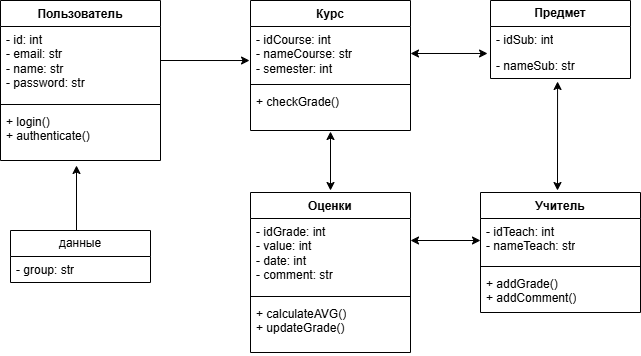

The diagram above was exported from draw.io. Its source (the exported page's mxGraphModel, read from the mxfile embedded in the PNG):
<mxGraphModel dx="818" dy="787" grid="1" gridSize="10" guides="1" tooltips="1" connect="1" arrows="1" fold="1" page="1" pageScale="1" pageWidth="827" pageHeight="1169" background="#FFFFFF" math="0" shadow="0">
  <root>
    <mxCell id="WIyWlLk6GJQsqaUBKTNV-0" />
    <mxCell id="WIyWlLk6GJQsqaUBKTNV-1" parent="WIyWlLk6GJQsqaUBKTNV-0" />
    <mxCell id="wOWpx-4OiWmD1a0hqQby-0" value="Пользователь" style="swimlane;fontStyle=1;align=center;verticalAlign=top;childLayout=stackLayout;horizontal=1;startSize=26;horizontalStack=0;resizeParent=1;resizeParentMax=0;resizeLast=0;collapsible=1;marginBottom=0;whiteSpace=wrap;html=1;" parent="WIyWlLk6GJQsqaUBKTNV-1" vertex="1">
      <mxGeometry x="70" y="80" width="160" height="160" as="geometry" />
    </mxCell>
    <mxCell id="wOWpx-4OiWmD1a0hqQby-1" value="- id: int&lt;br&gt;- email: str&lt;div&gt;- name: str&lt;br&gt;- password: str&lt;/div&gt;" style="text;strokeColor=none;fillColor=none;align=left;verticalAlign=top;spacingLeft=4;spacingRight=4;overflow=hidden;rotatable=0;points=[[0,0.5],[1,0.5]];portConstraint=eastwest;whiteSpace=wrap;html=1;" parent="wOWpx-4OiWmD1a0hqQby-0" vertex="1">
      <mxGeometry y="26" width="160" height="74" as="geometry" />
    </mxCell>
    <mxCell id="wOWpx-4OiWmD1a0hqQby-2" value="" style="line;strokeWidth=1;fillColor=none;align=left;verticalAlign=middle;spacingTop=-1;spacingLeft=3;spacingRight=3;rotatable=0;labelPosition=right;points=[];portConstraint=eastwest;strokeColor=inherit;" parent="wOWpx-4OiWmD1a0hqQby-0" vertex="1">
      <mxGeometry y="100" width="160" height="8" as="geometry" />
    </mxCell>
    <mxCell id="wOWpx-4OiWmD1a0hqQby-3" value="+ login()&lt;div&gt;+&amp;nbsp;authenticate()&lt;/div&gt;" style="text;strokeColor=none;fillColor=none;align=left;verticalAlign=top;spacingLeft=4;spacingRight=4;overflow=hidden;rotatable=0;points=[[0,0.5],[1,0.5]];portConstraint=eastwest;whiteSpace=wrap;html=1;" parent="wOWpx-4OiWmD1a0hqQby-0" vertex="1">
      <mxGeometry y="108" width="160" height="52" as="geometry" />
    </mxCell>
    <mxCell id="wOWpx-4OiWmD1a0hqQby-4" value="" style="endArrow=classic;html=1;rounded=0;" parent="WIyWlLk6GJQsqaUBKTNV-1" edge="1">
      <mxGeometry width="50" height="50" relative="1" as="geometry">
        <Array as="points" />
        <mxPoint x="146" y="310" as="sourcePoint" />
        <mxPoint x="146" y="245" as="targetPoint" />
      </mxGeometry>
    </mxCell>
    <mxCell id="wOWpx-4OiWmD1a0hqQby-9" value="данные" style="swimlane;fontStyle=0;childLayout=stackLayout;horizontal=1;startSize=26;fillColor=none;horizontalStack=0;resizeParent=1;resizeParentMax=0;resizeLast=0;collapsible=1;marginBottom=0;whiteSpace=wrap;html=1;" parent="WIyWlLk6GJQsqaUBKTNV-1" vertex="1">
      <mxGeometry x="80" y="310" width="140" height="52" as="geometry" />
    </mxCell>
    <mxCell id="wOWpx-4OiWmD1a0hqQby-10" value="- group: str" style="text;strokeColor=none;fillColor=none;align=left;verticalAlign=top;spacingLeft=4;spacingRight=4;overflow=hidden;rotatable=0;points=[[0,0.5],[1,0.5]];portConstraint=eastwest;whiteSpace=wrap;html=1;" parent="wOWpx-4OiWmD1a0hqQby-9" vertex="1">
      <mxGeometry y="26" width="140" height="26" as="geometry" />
    </mxCell>
    <mxCell id="wOWpx-4OiWmD1a0hqQby-13" value="Курс" style="swimlane;fontStyle=1;align=center;verticalAlign=top;childLayout=stackLayout;horizontal=1;startSize=26;horizontalStack=0;resizeParent=1;resizeParentMax=0;resizeLast=0;collapsible=1;marginBottom=0;whiteSpace=wrap;html=1;" parent="WIyWlLk6GJQsqaUBKTNV-1" vertex="1">
      <mxGeometry x="320" y="80" width="160" height="130" as="geometry">
        <mxRectangle x="320" y="80" width="70" height="30" as="alternateBounds" />
      </mxGeometry>
    </mxCell>
    <mxCell id="wOWpx-4OiWmD1a0hqQby-14" value="- idCourse: int&lt;br&gt;&lt;div&gt;- nameCourse: str&lt;br&gt;- semester: int&lt;/div&gt;" style="text;strokeColor=none;fillColor=none;align=left;verticalAlign=top;spacingLeft=4;spacingRight=4;overflow=hidden;rotatable=0;points=[[0,0.5],[1,0.5]];portConstraint=eastwest;whiteSpace=wrap;html=1;" parent="wOWpx-4OiWmD1a0hqQby-13" vertex="1">
      <mxGeometry y="26" width="160" height="54" as="geometry" />
    </mxCell>
    <mxCell id="wOWpx-4OiWmD1a0hqQby-15" value="" style="line;strokeWidth=1;fillColor=none;align=left;verticalAlign=middle;spacingTop=-1;spacingLeft=3;spacingRight=3;rotatable=0;labelPosition=right;points=[];portConstraint=eastwest;strokeColor=inherit;" parent="wOWpx-4OiWmD1a0hqQby-13" vertex="1">
      <mxGeometry y="80" width="160" height="8" as="geometry" />
    </mxCell>
    <mxCell id="wOWpx-4OiWmD1a0hqQby-16" value="+ checkGrade()" style="text;strokeColor=none;fillColor=none;align=left;verticalAlign=top;spacingLeft=4;spacingRight=4;overflow=hidden;rotatable=0;points=[[0,0.5],[1,0.5]];portConstraint=eastwest;whiteSpace=wrap;html=1;" parent="wOWpx-4OiWmD1a0hqQby-13" vertex="1">
      <mxGeometry y="88" width="160" height="42" as="geometry" />
    </mxCell>
    <mxCell id="wOWpx-4OiWmD1a0hqQby-17" value="" style="endArrow=classic;html=1;rounded=0;entryX=-0.006;entryY=0.63;entryDx=0;entryDy=0;entryPerimeter=0;" parent="WIyWlLk6GJQsqaUBKTNV-1" target="wOWpx-4OiWmD1a0hqQby-14" edge="1">
      <mxGeometry width="50" height="50" relative="1" as="geometry">
        <mxPoint x="230" y="140" as="sourcePoint" />
        <mxPoint x="280" y="90" as="targetPoint" />
      </mxGeometry>
    </mxCell>
    <mxCell id="wOWpx-4OiWmD1a0hqQby-22" value="Оценки" style="swimlane;fontStyle=1;align=center;verticalAlign=top;childLayout=stackLayout;horizontal=1;startSize=26;horizontalStack=0;resizeParent=1;resizeParentMax=0;resizeLast=0;collapsible=1;marginBottom=0;whiteSpace=wrap;html=1;" parent="WIyWlLk6GJQsqaUBKTNV-1" vertex="1">
      <mxGeometry x="320" y="272" width="160" height="160" as="geometry" />
    </mxCell>
    <mxCell id="wOWpx-4OiWmD1a0hqQby-23" value="- idGrade: int&lt;br&gt;- value: int&lt;div&gt;- date: int&lt;br&gt;- comment: str&lt;/div&gt;" style="text;strokeColor=none;fillColor=none;align=left;verticalAlign=top;spacingLeft=4;spacingRight=4;overflow=hidden;rotatable=0;points=[[0,0.5],[1,0.5]];portConstraint=eastwest;whiteSpace=wrap;html=1;" parent="wOWpx-4OiWmD1a0hqQby-22" vertex="1">
      <mxGeometry y="26" width="160" height="74" as="geometry" />
    </mxCell>
    <mxCell id="wOWpx-4OiWmD1a0hqQby-24" value="" style="line;strokeWidth=1;fillColor=none;align=left;verticalAlign=middle;spacingTop=-1;spacingLeft=3;spacingRight=3;rotatable=0;labelPosition=right;points=[];portConstraint=eastwest;strokeColor=inherit;" parent="wOWpx-4OiWmD1a0hqQby-22" vertex="1">
      <mxGeometry y="100" width="160" height="8" as="geometry" />
    </mxCell>
    <mxCell id="wOWpx-4OiWmD1a0hqQby-25" value="+ calculateAVG()&lt;div&gt;+ updateGrade()&lt;/div&gt;" style="text;strokeColor=none;fillColor=none;align=left;verticalAlign=top;spacingLeft=4;spacingRight=4;overflow=hidden;rotatable=0;points=[[0,0.5],[1,0.5]];portConstraint=eastwest;whiteSpace=wrap;html=1;" parent="wOWpx-4OiWmD1a0hqQby-22" vertex="1">
      <mxGeometry y="108" width="160" height="52" as="geometry" />
    </mxCell>
    <mxCell id="wOWpx-4OiWmD1a0hqQby-26" value="" style="endArrow=classic;startArrow=classic;html=1;rounded=0;entryX=0.5;entryY=1.024;entryDx=0;entryDy=0;entryPerimeter=0;" parent="WIyWlLk6GJQsqaUBKTNV-1" target="wOWpx-4OiWmD1a0hqQby-16" edge="1">
      <mxGeometry width="50" height="50" relative="1" as="geometry">
        <mxPoint x="400" y="270" as="sourcePoint" />
        <mxPoint x="440" y="390" as="targetPoint" />
        <Array as="points" />
      </mxGeometry>
    </mxCell>
    <mxCell id="wOWpx-4OiWmD1a0hqQby-27" value="&lt;b&gt;Предмет&lt;/b&gt;" style="swimlane;fontStyle=0;childLayout=stackLayout;horizontal=1;startSize=26;fillColor=none;horizontalStack=0;resizeParent=1;resizeParentMax=0;resizeLast=0;collapsible=1;marginBottom=0;whiteSpace=wrap;html=1;" parent="WIyWlLk6GJQsqaUBKTNV-1" vertex="1">
      <mxGeometry x="560" y="80" width="140" height="78" as="geometry" />
    </mxCell>
    <mxCell id="wOWpx-4OiWmD1a0hqQby-28" value="- idSub: int" style="text;strokeColor=none;fillColor=none;align=left;verticalAlign=top;spacingLeft=4;spacingRight=4;overflow=hidden;rotatable=0;points=[[0,0.5],[1,0.5]];portConstraint=eastwest;whiteSpace=wrap;html=1;" parent="wOWpx-4OiWmD1a0hqQby-27" vertex="1">
      <mxGeometry y="26" width="140" height="26" as="geometry" />
    </mxCell>
    <mxCell id="wOWpx-4OiWmD1a0hqQby-29" value="- nameSub: str" style="text;strokeColor=none;fillColor=none;align=left;verticalAlign=top;spacingLeft=4;spacingRight=4;overflow=hidden;rotatable=0;points=[[0,0.5],[1,0.5]];portConstraint=eastwest;whiteSpace=wrap;html=1;" parent="wOWpx-4OiWmD1a0hqQby-27" vertex="1">
      <mxGeometry y="52" width="140" height="26" as="geometry" />
    </mxCell>
    <mxCell id="wOWpx-4OiWmD1a0hqQby-31" value="" style="endArrow=classic;startArrow=classic;html=1;rounded=0;entryX=-0.021;entryY=0.038;entryDx=0;entryDy=0;entryPerimeter=0;exitX=1;exitY=0.5;exitDx=0;exitDy=0;" parent="WIyWlLk6GJQsqaUBKTNV-1" source="wOWpx-4OiWmD1a0hqQby-14" target="wOWpx-4OiWmD1a0hqQby-29" edge="1">
      <mxGeometry width="50" height="50" relative="1" as="geometry">
        <mxPoint x="490" y="158" as="sourcePoint" />
        <mxPoint x="540" y="108" as="targetPoint" />
      </mxGeometry>
    </mxCell>
    <mxCell id="wOWpx-4OiWmD1a0hqQby-50" value="Учитель" style="swimlane;fontStyle=1;align=center;verticalAlign=top;childLayout=stackLayout;horizontal=1;startSize=26;horizontalStack=0;resizeParent=1;resizeParentMax=0;resizeLast=0;collapsible=1;marginBottom=0;whiteSpace=wrap;html=1;" parent="WIyWlLk6GJQsqaUBKTNV-1" vertex="1">
      <mxGeometry x="550" y="272" width="160" height="120" as="geometry" />
    </mxCell>
    <mxCell id="wOWpx-4OiWmD1a0hqQby-51" value="- idTeach: int&lt;br&gt;- nameTeach: str&lt;div&gt;&lt;br&gt;&lt;/div&gt;" style="text;strokeColor=none;fillColor=none;align=left;verticalAlign=top;spacingLeft=4;spacingRight=4;overflow=hidden;rotatable=0;points=[[0,0.5],[1,0.5]];portConstraint=eastwest;whiteSpace=wrap;html=1;" parent="wOWpx-4OiWmD1a0hqQby-50" vertex="1">
      <mxGeometry y="26" width="160" height="44" as="geometry" />
    </mxCell>
    <mxCell id="wOWpx-4OiWmD1a0hqQby-52" value="" style="line;strokeWidth=1;fillColor=none;align=left;verticalAlign=middle;spacingTop=-1;spacingLeft=3;spacingRight=3;rotatable=0;labelPosition=right;points=[];portConstraint=eastwest;strokeColor=inherit;" parent="wOWpx-4OiWmD1a0hqQby-50" vertex="1">
      <mxGeometry y="70" width="160" height="8" as="geometry" />
    </mxCell>
    <mxCell id="wOWpx-4OiWmD1a0hqQby-53" value="+ addGrade()&lt;div&gt;+ addComment()&lt;/div&gt;&lt;div&gt;&lt;br&gt;&lt;/div&gt;" style="text;strokeColor=none;fillColor=none;align=left;verticalAlign=top;spacingLeft=4;spacingRight=4;overflow=hidden;rotatable=0;points=[[0,0.5],[1,0.5]];portConstraint=eastwest;whiteSpace=wrap;html=1;" parent="wOWpx-4OiWmD1a0hqQby-50" vertex="1">
      <mxGeometry y="78" width="160" height="42" as="geometry" />
    </mxCell>
    <mxCell id="wOWpx-4OiWmD1a0hqQby-54" value="" style="endArrow=classic;startArrow=classic;html=1;rounded=0;entryX=0.479;entryY=1.115;entryDx=0;entryDy=0;entryPerimeter=0;" parent="WIyWlLk6GJQsqaUBKTNV-1" target="wOWpx-4OiWmD1a0hqQby-29" edge="1">
      <mxGeometry width="50" height="50" relative="1" as="geometry">
        <mxPoint x="627" y="270" as="sourcePoint" />
        <mxPoint x="640" y="180" as="targetPoint" />
      </mxGeometry>
    </mxCell>
    <mxCell id="wOWpx-4OiWmD1a0hqQby-55" value="" style="endArrow=classic;startArrow=classic;html=1;rounded=0;entryX=0;entryY=0.5;entryDx=0;entryDy=0;" parent="WIyWlLk6GJQsqaUBKTNV-1" target="wOWpx-4OiWmD1a0hqQby-51" edge="1">
      <mxGeometry width="50" height="50" relative="1" as="geometry">
        <mxPoint x="480" y="320" as="sourcePoint" />
        <mxPoint x="540" y="222" as="targetPoint" />
      </mxGeometry>
    </mxCell>
  </root>
</mxGraphModel>